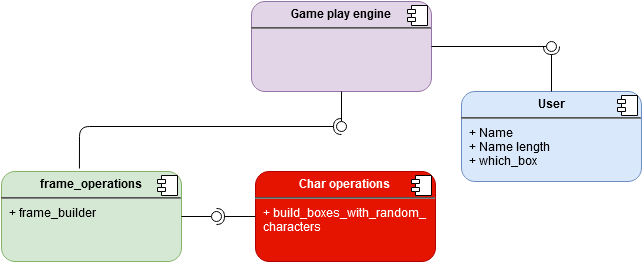

The diagram above was exported from draw.io. Its source (the exported page's mxGraphModel, read from the mxfile embedded in the PNG):
<mxGraphModel dx="1848" dy="529" grid="1" gridSize="10" guides="1" tooltips="1" connect="1" arrows="1" fold="1" page="1" pageScale="1" pageWidth="827" pageHeight="1169" background="#ffffff" math="0" shadow="0">
  <root>
    <mxCell id="0" />
    <mxCell id="1" parent="0" />
    <mxCell id="1_DTTvceywLiK8SXYy1A-9" value="&lt;p style=&quot;margin: 0px ; margin-top: 6px ; text-align: center&quot;&gt;&lt;b&gt;User&lt;/b&gt;&lt;/p&gt;&lt;hr&gt;&lt;p style=&quot;margin: 0px ; margin-left: 8px&quot;&gt;+ Name &lt;br&gt;+ Name length&lt;/p&gt;&lt;p style=&quot;margin: 0px ; margin-left: 8px&quot;&gt;+ which_box&lt;/p&gt;" style="align=left;overflow=fill;html=1;dropTarget=0;rounded=1;fillColor=#dae8fc;strokeColor=#6c8ebf;" vertex="1" parent="1">
      <mxGeometry x="440" y="980" width="180" height="90" as="geometry" />
    </mxCell>
    <mxCell id="1_DTTvceywLiK8SXYy1A-10" value="" style="shape=component;jettyWidth=8;jettyHeight=4;rounded=1;" vertex="1" parent="1_DTTvceywLiK8SXYy1A-9">
      <mxGeometry x="1" width="20" height="20" relative="1" as="geometry">
        <mxPoint x="-24" y="4" as="offset" />
      </mxGeometry>
    </mxCell>
    <mxCell id="1_DTTvceywLiK8SXYy1A-11" value="&lt;p style=&quot;margin: 0px ; margin-top: 6px ; text-align: center&quot;&gt;&lt;b&gt;Game play engine&lt;/b&gt;&lt;br&gt;&lt;/p&gt;&lt;hr&gt;&lt;p style=&quot;margin: 0px ; margin-left: 8px&quot;&gt;&lt;br&gt;&lt;/p&gt;" style="align=left;overflow=fill;html=1;dropTarget=0;rounded=1;fillColor=#e1d5e7;strokeColor=#9673a6;" vertex="1" parent="1">
      <mxGeometry x="230" y="890" width="180" height="90" as="geometry" />
    </mxCell>
    <mxCell id="1_DTTvceywLiK8SXYy1A-12" value="" style="shape=component;jettyWidth=8;jettyHeight=4;rounded=1;" vertex="1" parent="1_DTTvceywLiK8SXYy1A-11">
      <mxGeometry x="1" width="20" height="20" relative="1" as="geometry">
        <mxPoint x="-24" y="4" as="offset" />
      </mxGeometry>
    </mxCell>
    <mxCell id="1_DTTvceywLiK8SXYy1A-20" value="&lt;p style=&quot;margin: 0px ; margin-top: 6px ; text-align: center&quot;&gt;&lt;b&gt;Char operations&lt;/b&gt;&lt;br&gt;&lt;/p&gt;&lt;hr&gt;&lt;p style=&quot;margin: 0px ; margin-left: 8px&quot;&gt;+ build_boxes_with_random_&lt;/p&gt;&lt;p style=&quot;margin: 0px ; margin-left: 8px&quot;&gt;characters&lt;br&gt;&lt;/p&gt;" style="align=left;overflow=fill;html=1;dropTarget=0;rounded=1;fillColor=#e51400;strokeColor=#B20000;fontColor=#ffffff;" vertex="1" parent="1">
      <mxGeometry x="234" y="1060" width="180" height="90" as="geometry" />
    </mxCell>
    <mxCell id="1_DTTvceywLiK8SXYy1A-21" value="" style="shape=component;jettyWidth=8;jettyHeight=4;rounded=1;" vertex="1" parent="1_DTTvceywLiK8SXYy1A-20">
      <mxGeometry x="1" width="20" height="20" relative="1" as="geometry">
        <mxPoint x="-24" y="4" as="offset" />
      </mxGeometry>
    </mxCell>
    <mxCell id="1_DTTvceywLiK8SXYy1A-29" value="" style="orthogonalLoop=1;jettySize=auto;html=1;endArrow=none;endFill=0;" edge="1" target="1_DTTvceywLiK8SXYy1A-31" parent="1" source="1_DTTvceywLiK8SXYy1A-11">
      <mxGeometry relative="1" as="geometry">
        <mxPoint x="300" y="1015" as="sourcePoint" />
      </mxGeometry>
    </mxCell>
    <mxCell id="1_DTTvceywLiK8SXYy1A-30" value="" style="orthogonalLoop=1;jettySize=auto;html=1;endArrow=halfCircle;endFill=0;entryX=0.5;entryY=0.5;entryDx=0;entryDy=0;endSize=6;strokeWidth=1;exitX=0.433;exitY=-0.033;exitDx=0;exitDy=0;exitPerimeter=0;" edge="1" target="1_DTTvceywLiK8SXYy1A-31" parent="1" source="1_DTTvceywLiK8SXYy1A-37">
      <mxGeometry relative="1" as="geometry">
        <mxPoint x="70" y="1015" as="sourcePoint" />
        <Array as="points">
          <mxPoint x="58" y="1015" />
        </Array>
      </mxGeometry>
    </mxCell>
    <mxCell id="1_DTTvceywLiK8SXYy1A-31" value="" style="ellipse;whiteSpace=wrap;html=1;fontFamily=Helvetica;fontSize=12;fontColor=#000000;align=center;strokeColor=#000000;fillColor=#ffffff;points=[];aspect=fixed;resizable=0;rounded=1;" vertex="1" parent="1">
      <mxGeometry x="315" y="1010" width="10" height="10" as="geometry" />
    </mxCell>
    <mxCell id="1_DTTvceywLiK8SXYy1A-34" value="" style="orthogonalLoop=1;jettySize=auto;html=1;endArrow=none;endFill=0;exitX=1;exitY=0.5;exitDx=0;exitDy=0;" edge="1" target="1_DTTvceywLiK8SXYy1A-36" parent="1" source="1_DTTvceywLiK8SXYy1A-11">
      <mxGeometry relative="1" as="geometry">
        <mxPoint x="510" y="925" as="sourcePoint" />
      </mxGeometry>
    </mxCell>
    <mxCell id="1_DTTvceywLiK8SXYy1A-35" value="" style="orthogonalLoop=1;jettySize=auto;html=1;endArrow=halfCircle;endFill=0;entryX=0.5;entryY=0.5;entryDx=0;entryDy=0;endSize=6;strokeWidth=1;exitX=0.5;exitY=0;exitDx=0;exitDy=0;" edge="1" target="1_DTTvceywLiK8SXYy1A-36" parent="1" source="1_DTTvceywLiK8SXYy1A-9">
      <mxGeometry relative="1" as="geometry">
        <mxPoint x="550" y="925" as="sourcePoint" />
      </mxGeometry>
    </mxCell>
    <mxCell id="1_DTTvceywLiK8SXYy1A-36" value="" style="ellipse;whiteSpace=wrap;html=1;fontFamily=Helvetica;fontSize=12;fontColor=#000000;align=center;strokeColor=#000000;fillColor=#ffffff;points=[];aspect=fixed;resizable=0;rounded=1;" vertex="1" parent="1">
      <mxGeometry x="525" y="930" width="10" height="10" as="geometry" />
    </mxCell>
    <mxCell id="1_DTTvceywLiK8SXYy1A-37" value="&lt;p style=&quot;margin: 0px ; margin-top: 6px ; text-align: center&quot;&gt;&lt;b&gt;frame_operations&lt;/b&gt;&lt;br&gt;&lt;/p&gt;&lt;hr&gt;&lt;p style=&quot;margin: 0px ; margin-left: 8px&quot;&gt;+ frame_builder&lt;br&gt;&lt;/p&gt;" style="align=left;overflow=fill;html=1;dropTarget=0;rounded=1;fillColor=#d5e8d4;strokeColor=#82b366;" vertex="1" parent="1">
      <mxGeometry x="-20" y="1060" width="180" height="90" as="geometry" />
    </mxCell>
    <mxCell id="1_DTTvceywLiK8SXYy1A-38" value="" style="shape=component;jettyWidth=8;jettyHeight=4;rounded=1;" vertex="1" parent="1_DTTvceywLiK8SXYy1A-37">
      <mxGeometry x="1" width="20" height="20" relative="1" as="geometry">
        <mxPoint x="-24" y="4" as="offset" />
      </mxGeometry>
    </mxCell>
    <mxCell id="1_DTTvceywLiK8SXYy1A-39" value="" style="orthogonalLoop=1;jettySize=auto;html=1;endArrow=none;endFill=0;exitX=1;exitY=0.5;exitDx=0;exitDy=0;" edge="1" target="1_DTTvceywLiK8SXYy1A-41" parent="1" source="1_DTTvceywLiK8SXYy1A-37">
      <mxGeometry relative="1" as="geometry">
        <mxPoint x="170" y="1112" as="sourcePoint" />
      </mxGeometry>
    </mxCell>
    <mxCell id="1_DTTvceywLiK8SXYy1A-40" value="" style="orthogonalLoop=1;jettySize=auto;html=1;endArrow=halfCircle;endFill=0;entryX=0.5;entryY=0.5;entryDx=0;entryDy=0;endSize=6;strokeWidth=1;exitX=0;exitY=0.5;exitDx=0;exitDy=0;" edge="1" target="1_DTTvceywLiK8SXYy1A-41" parent="1" source="1_DTTvceywLiK8SXYy1A-20">
      <mxGeometry relative="1" as="geometry">
        <mxPoint x="220" y="1105" as="sourcePoint" />
      </mxGeometry>
    </mxCell>
    <mxCell id="1_DTTvceywLiK8SXYy1A-41" value="" style="ellipse;whiteSpace=wrap;html=1;fontFamily=Helvetica;fontSize=12;fontColor=#000000;align=center;strokeColor=#000000;fillColor=#ffffff;points=[];aspect=fixed;resizable=0;rounded=1;" vertex="1" parent="1">
      <mxGeometry x="190" y="1100" width="10" height="10" as="geometry" />
    </mxCell>
  </root>
</mxGraphModel>